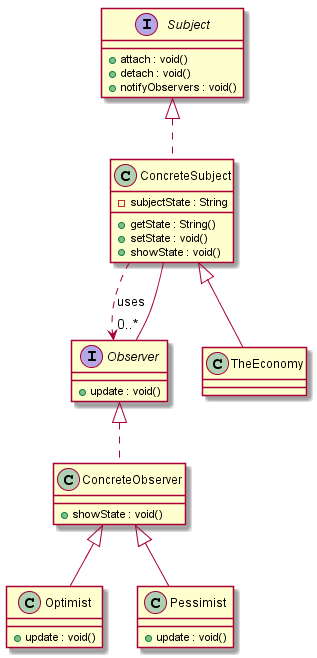

The diagram above was rendered by PlantUML. Its source (embedded in the PNG):
@startuml
class ConcreteObserver implements Observer {
 +showState : void()
}

class ConcreteSubject implements Subject {
 -subjectState : String
 +getState : String()
 +setState : void()
 +showState : void()
}

interface Observer {
 +update : void()
}

class Optimist extends ConcreteObserver {
 +update : void()
}

class Pessimist extends ConcreteObserver {
 +update : void()
}

interface Subject {
 +attach : void()
 +detach : void()
 +notifyObservers : void()
}

class TheEconomy extends ConcreteSubject {
}

ConcreteSubject ..> Observer : uses
ConcreteSubject " " -- "0..*" Observer
@enduml